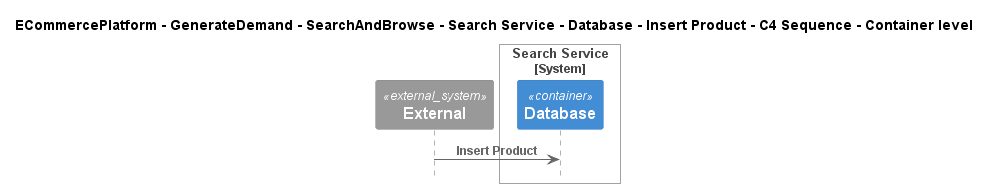

The diagram above was rendered by PlantUML. Its source (embedded in the PNG):
@startuml
!include ..\..\..\..\..\..\..\..\..\.c4s\C4_Sequence.puml

title ECommercePlatform - GenerateDemand - SearchAndBrowse - Search Service - Database - Insert Product - C4 Sequence - Container level

System_Ext(C4InterFlow.SoftwareSystems.ExternalSystem, "External", "")

System_Boundary(ECommercePlatform.GenerateDemand.SearchAndBrowse.SoftwareSystems.SearchService, "Search Service")
    Container(ECommercePlatform.GenerateDemand.SearchAndBrowse.SoftwareSystems.SearchService.Containers.Database, "Database", "", "")
Boundary_End()

Rel(C4InterFlow.SoftwareSystems.ExternalSystem, ECommercePlatform.GenerateDemand.SearchAndBrowse.SoftwareSystems.SearchService.Containers.Database, "Insert Product")


@enduml